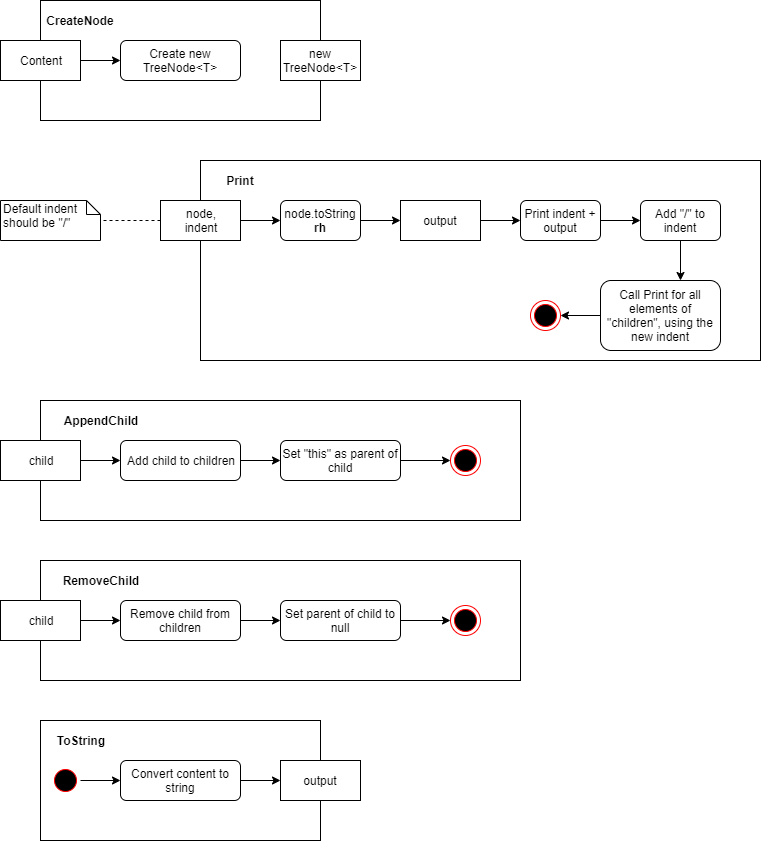

The diagram above was exported from draw.io. Its source (the exported page's mxGraphModel, read from the mxfile embedded in the PNG):
<mxGraphModel dx="1422" dy="834" grid="1" gridSize="10" guides="1" tooltips="1" connect="1" arrows="1" fold="1" page="1" pageScale="1" pageWidth="827" pageHeight="1169" math="0" shadow="0">
  <root>
    <mxCell id="ZB5FtpQ0xblG_ohiHaub-0" />
    <mxCell id="ZB5FtpQ0xblG_ohiHaub-1" parent="ZB5FtpQ0xblG_ohiHaub-0" />
    <mxCell id="NVdH-hmQI-r7Enis6n_L-60" value="" style="rounded=0;whiteSpace=wrap;html=1;fillColor=#ffffff;" vertex="1" parent="ZB5FtpQ0xblG_ohiHaub-1">
      <mxGeometry x="80" y="760" width="280" height="120" as="geometry" />
    </mxCell>
    <mxCell id="NVdH-hmQI-r7Enis6n_L-42" value="" style="rounded=0;whiteSpace=wrap;html=1;fillColor=#ffffff;" vertex="1" parent="ZB5FtpQ0xblG_ohiHaub-1">
      <mxGeometry x="80" y="440" width="480" height="120" as="geometry" />
    </mxCell>
    <mxCell id="NVdH-hmQI-r7Enis6n_L-33" value="" style="rounded=0;whiteSpace=wrap;html=1;fillColor=#ffffff;" vertex="1" parent="ZB5FtpQ0xblG_ohiHaub-1">
      <mxGeometry x="240" y="200" width="560" height="200" as="geometry" />
    </mxCell>
    <mxCell id="NVdH-hmQI-r7Enis6n_L-7" value="" style="rounded=0;whiteSpace=wrap;html=1;fillColor=#ffffff;" vertex="1" parent="ZB5FtpQ0xblG_ohiHaub-1">
      <mxGeometry x="80" y="40" width="280" height="120" as="geometry" />
    </mxCell>
    <mxCell id="NVdH-hmQI-r7Enis6n_L-0" value="CreateNode" style="text;html=1;strokeColor=none;fillColor=none;align=center;verticalAlign=middle;whiteSpace=wrap;rounded=0;fontStyle=1" vertex="1" parent="ZB5FtpQ0xblG_ohiHaub-1">
      <mxGeometry x="80" y="50" width="80" height="20" as="geometry" />
    </mxCell>
    <mxCell id="NVdH-hmQI-r7Enis6n_L-3" value="Create new TreeNode&amp;lt;T&amp;gt;" style="rounded=1;whiteSpace=wrap;html=1;" vertex="1" parent="ZB5FtpQ0xblG_ohiHaub-1">
      <mxGeometry x="160" y="80" width="120" height="40" as="geometry" />
    </mxCell>
    <mxCell id="NVdH-hmQI-r7Enis6n_L-5" style="edgeStyle=orthogonalEdgeStyle;rounded=0;orthogonalLoop=1;jettySize=auto;html=1;" edge="1" parent="ZB5FtpQ0xblG_ohiHaub-1" source="NVdH-hmQI-r7Enis6n_L-4" target="NVdH-hmQI-r7Enis6n_L-3">
      <mxGeometry relative="1" as="geometry" />
    </mxCell>
    <mxCell id="NVdH-hmQI-r7Enis6n_L-4" value="Content" style="rounded=0;whiteSpace=wrap;html=1;" vertex="1" parent="ZB5FtpQ0xblG_ohiHaub-1">
      <mxGeometry x="40" y="80" width="80" height="40" as="geometry" />
    </mxCell>
    <mxCell id="NVdH-hmQI-r7Enis6n_L-6" value="new TreeNode&amp;lt;T&amp;gt;" style="rounded=0;whiteSpace=wrap;html=1;" vertex="1" parent="ZB5FtpQ0xblG_ohiHaub-1">
      <mxGeometry x="320" y="80" width="80" height="40" as="geometry" />
    </mxCell>
    <mxCell id="NVdH-hmQI-r7Enis6n_L-8" value="Print" style="text;html=1;strokeColor=none;fillColor=none;align=center;verticalAlign=middle;whiteSpace=wrap;rounded=0;fontStyle=1" vertex="1" parent="ZB5FtpQ0xblG_ohiHaub-1">
      <mxGeometry x="240" y="210" width="80" height="20" as="geometry" />
    </mxCell>
    <mxCell id="NVdH-hmQI-r7Enis6n_L-14" style="edgeStyle=orthogonalEdgeStyle;rounded=0;orthogonalLoop=1;jettySize=auto;html=1;" edge="1" parent="ZB5FtpQ0xblG_ohiHaub-1" source="NVdH-hmQI-r7Enis6n_L-9" target="NVdH-hmQI-r7Enis6n_L-12">
      <mxGeometry relative="1" as="geometry" />
    </mxCell>
    <mxCell id="NVdH-hmQI-r7Enis6n_L-62" style="edgeStyle=orthogonalEdgeStyle;rounded=0;orthogonalLoop=1;jettySize=auto;html=1;endArrow=none;endFill=0;dashed=1;" edge="1" parent="ZB5FtpQ0xblG_ohiHaub-1" source="NVdH-hmQI-r7Enis6n_L-9" target="NVdH-hmQI-r7Enis6n_L-61">
      <mxGeometry relative="1" as="geometry" />
    </mxCell>
    <mxCell id="NVdH-hmQI-r7Enis6n_L-9" value="node,&lt;br&gt;indent" style="rounded=0;whiteSpace=wrap;html=1;fillColor=#ffffff;" vertex="1" parent="ZB5FtpQ0xblG_ohiHaub-1">
      <mxGeometry x="200" y="240" width="80" height="40" as="geometry" />
    </mxCell>
    <mxCell id="NVdH-hmQI-r7Enis6n_L-15" style="edgeStyle=orthogonalEdgeStyle;rounded=0;orthogonalLoop=1;jettySize=auto;html=1;" edge="1" parent="ZB5FtpQ0xblG_ohiHaub-1" source="NVdH-hmQI-r7Enis6n_L-12" target="NVdH-hmQI-r7Enis6n_L-13">
      <mxGeometry relative="1" as="geometry" />
    </mxCell>
    <mxCell id="NVdH-hmQI-r7Enis6n_L-12" value="node.toString &lt;b&gt;rh&lt;/b&gt;" style="rounded=1;whiteSpace=wrap;html=1;fillColor=#ffffff;" vertex="1" parent="ZB5FtpQ0xblG_ohiHaub-1">
      <mxGeometry x="320" y="240" width="80" height="40" as="geometry" />
    </mxCell>
    <mxCell id="NVdH-hmQI-r7Enis6n_L-20" style="edgeStyle=orthogonalEdgeStyle;rounded=0;orthogonalLoop=1;jettySize=auto;html=1;" edge="1" parent="ZB5FtpQ0xblG_ohiHaub-1" source="NVdH-hmQI-r7Enis6n_L-13" target="NVdH-hmQI-r7Enis6n_L-16">
      <mxGeometry relative="1" as="geometry" />
    </mxCell>
    <mxCell id="NVdH-hmQI-r7Enis6n_L-13" value="output" style="rounded=0;whiteSpace=wrap;html=1;fillColor=#ffffff;" vertex="1" parent="ZB5FtpQ0xblG_ohiHaub-1">
      <mxGeometry x="440" y="240" width="80" height="40" as="geometry" />
    </mxCell>
    <mxCell id="NVdH-hmQI-r7Enis6n_L-21" style="edgeStyle=orthogonalEdgeStyle;rounded=0;orthogonalLoop=1;jettySize=auto;html=1;" edge="1" parent="ZB5FtpQ0xblG_ohiHaub-1" source="NVdH-hmQI-r7Enis6n_L-16" target="NVdH-hmQI-r7Enis6n_L-17">
      <mxGeometry relative="1" as="geometry" />
    </mxCell>
    <mxCell id="NVdH-hmQI-r7Enis6n_L-16" value="Print indent + output" style="rounded=1;whiteSpace=wrap;html=1;fillColor=#ffffff;" vertex="1" parent="ZB5FtpQ0xblG_ohiHaub-1">
      <mxGeometry x="560" y="240" width="80" height="40" as="geometry" />
    </mxCell>
    <mxCell id="NVdH-hmQI-r7Enis6n_L-22" style="edgeStyle=orthogonalEdgeStyle;rounded=0;orthogonalLoop=1;jettySize=auto;html=1;" edge="1" parent="ZB5FtpQ0xblG_ohiHaub-1" source="NVdH-hmQI-r7Enis6n_L-17">
      <mxGeometry relative="1" as="geometry">
        <mxPoint x="720" y="320" as="targetPoint" />
      </mxGeometry>
    </mxCell>
    <mxCell id="NVdH-hmQI-r7Enis6n_L-17" value="Add &quot;/&quot; to indent" style="rounded=1;whiteSpace=wrap;html=1;fillColor=#ffffff;" vertex="1" parent="ZB5FtpQ0xblG_ohiHaub-1">
      <mxGeometry x="680" y="240" width="80" height="40" as="geometry" />
    </mxCell>
    <mxCell id="NVdH-hmQI-r7Enis6n_L-32" style="edgeStyle=orthogonalEdgeStyle;rounded=0;orthogonalLoop=1;jettySize=auto;html=1;" edge="1" parent="ZB5FtpQ0xblG_ohiHaub-1" source="NVdH-hmQI-r7Enis6n_L-30" target="NVdH-hmQI-r7Enis6n_L-31">
      <mxGeometry relative="1" as="geometry" />
    </mxCell>
    <mxCell id="NVdH-hmQI-r7Enis6n_L-30" value="Call Print for all elements of &quot;children&quot;, using the new indent" style="rounded=1;whiteSpace=wrap;html=1;fillColor=#ffffff;" vertex="1" parent="ZB5FtpQ0xblG_ohiHaub-1">
      <mxGeometry x="640" y="320" width="120" height="70" as="geometry" />
    </mxCell>
    <mxCell id="NVdH-hmQI-r7Enis6n_L-31" value="" style="ellipse;html=1;shape=endState;fillColor=#000000;strokeColor=#ff0000;" vertex="1" parent="ZB5FtpQ0xblG_ohiHaub-1">
      <mxGeometry x="570" y="340" width="30" height="30" as="geometry" />
    </mxCell>
    <mxCell id="NVdH-hmQI-r7Enis6n_L-34" value="&lt;b&gt;AppendChild&lt;/b&gt;" style="text;html=1;strokeColor=none;fillColor=none;align=center;verticalAlign=middle;whiteSpace=wrap;rounded=0;" vertex="1" parent="ZB5FtpQ0xblG_ohiHaub-1">
      <mxGeometry x="80" y="450" width="120" height="20" as="geometry" />
    </mxCell>
    <mxCell id="NVdH-hmQI-r7Enis6n_L-39" style="edgeStyle=orthogonalEdgeStyle;rounded=0;orthogonalLoop=1;jettySize=auto;html=1;" edge="1" parent="ZB5FtpQ0xblG_ohiHaub-1" source="NVdH-hmQI-r7Enis6n_L-35" target="NVdH-hmQI-r7Enis6n_L-36">
      <mxGeometry relative="1" as="geometry" />
    </mxCell>
    <mxCell id="NVdH-hmQI-r7Enis6n_L-35" value="child" style="rounded=0;whiteSpace=wrap;html=1;fillColor=#ffffff;" vertex="1" parent="ZB5FtpQ0xblG_ohiHaub-1">
      <mxGeometry x="40" y="480" width="80" height="40" as="geometry" />
    </mxCell>
    <mxCell id="NVdH-hmQI-r7Enis6n_L-40" style="edgeStyle=orthogonalEdgeStyle;rounded=0;orthogonalLoop=1;jettySize=auto;html=1;" edge="1" parent="ZB5FtpQ0xblG_ohiHaub-1" source="NVdH-hmQI-r7Enis6n_L-36" target="NVdH-hmQI-r7Enis6n_L-37">
      <mxGeometry relative="1" as="geometry" />
    </mxCell>
    <mxCell id="NVdH-hmQI-r7Enis6n_L-36" value="Add child to children" style="rounded=1;whiteSpace=wrap;html=1;fillColor=#ffffff;" vertex="1" parent="ZB5FtpQ0xblG_ohiHaub-1">
      <mxGeometry x="160" y="480" width="120" height="40" as="geometry" />
    </mxCell>
    <mxCell id="NVdH-hmQI-r7Enis6n_L-41" style="edgeStyle=orthogonalEdgeStyle;rounded=0;orthogonalLoop=1;jettySize=auto;html=1;" edge="1" parent="ZB5FtpQ0xblG_ohiHaub-1" source="NVdH-hmQI-r7Enis6n_L-37" target="NVdH-hmQI-r7Enis6n_L-38">
      <mxGeometry relative="1" as="geometry" />
    </mxCell>
    <mxCell id="NVdH-hmQI-r7Enis6n_L-37" value="Set &quot;this&quot; as parent of child" style="rounded=1;whiteSpace=wrap;html=1;fillColor=#ffffff;" vertex="1" parent="ZB5FtpQ0xblG_ohiHaub-1">
      <mxGeometry x="320" y="480" width="120" height="40" as="geometry" />
    </mxCell>
    <mxCell id="NVdH-hmQI-r7Enis6n_L-38" value="" style="ellipse;html=1;shape=endState;fillColor=#000000;strokeColor=#ff0000;" vertex="1" parent="ZB5FtpQ0xblG_ohiHaub-1">
      <mxGeometry x="490" y="485" width="30" height="30" as="geometry" />
    </mxCell>
    <mxCell id="NVdH-hmQI-r7Enis6n_L-43" value="" style="rounded=0;whiteSpace=wrap;html=1;fillColor=#ffffff;" vertex="1" parent="ZB5FtpQ0xblG_ohiHaub-1">
      <mxGeometry x="80" y="600" width="480" height="120" as="geometry" />
    </mxCell>
    <mxCell id="NVdH-hmQI-r7Enis6n_L-44" value="&lt;b&gt;RemoveChild&lt;/b&gt;" style="text;html=1;strokeColor=none;fillColor=none;align=center;verticalAlign=middle;whiteSpace=wrap;rounded=0;" vertex="1" parent="ZB5FtpQ0xblG_ohiHaub-1">
      <mxGeometry x="80" y="610" width="120" height="20" as="geometry" />
    </mxCell>
    <mxCell id="NVdH-hmQI-r7Enis6n_L-45" style="edgeStyle=orthogonalEdgeStyle;rounded=0;orthogonalLoop=1;jettySize=auto;html=1;" edge="1" parent="ZB5FtpQ0xblG_ohiHaub-1" source="NVdH-hmQI-r7Enis6n_L-46" target="NVdH-hmQI-r7Enis6n_L-48">
      <mxGeometry relative="1" as="geometry" />
    </mxCell>
    <mxCell id="NVdH-hmQI-r7Enis6n_L-46" value="child" style="rounded=0;whiteSpace=wrap;html=1;fillColor=#ffffff;" vertex="1" parent="ZB5FtpQ0xblG_ohiHaub-1">
      <mxGeometry x="40" y="640" width="80" height="40" as="geometry" />
    </mxCell>
    <mxCell id="NVdH-hmQI-r7Enis6n_L-47" style="edgeStyle=orthogonalEdgeStyle;rounded=0;orthogonalLoop=1;jettySize=auto;html=1;" edge="1" parent="ZB5FtpQ0xblG_ohiHaub-1" source="NVdH-hmQI-r7Enis6n_L-48" target="NVdH-hmQI-r7Enis6n_L-50">
      <mxGeometry relative="1" as="geometry" />
    </mxCell>
    <mxCell id="NVdH-hmQI-r7Enis6n_L-48" value="Remove child from children" style="rounded=1;whiteSpace=wrap;html=1;fillColor=#ffffff;" vertex="1" parent="ZB5FtpQ0xblG_ohiHaub-1">
      <mxGeometry x="160" y="640" width="120" height="40" as="geometry" />
    </mxCell>
    <mxCell id="NVdH-hmQI-r7Enis6n_L-49" style="edgeStyle=orthogonalEdgeStyle;rounded=0;orthogonalLoop=1;jettySize=auto;html=1;" edge="1" parent="ZB5FtpQ0xblG_ohiHaub-1" source="NVdH-hmQI-r7Enis6n_L-50" target="NVdH-hmQI-r7Enis6n_L-51">
      <mxGeometry relative="1" as="geometry" />
    </mxCell>
    <mxCell id="NVdH-hmQI-r7Enis6n_L-50" value="Set parent of child to null" style="rounded=1;whiteSpace=wrap;html=1;fillColor=#ffffff;" vertex="1" parent="ZB5FtpQ0xblG_ohiHaub-1">
      <mxGeometry x="320" y="640" width="120" height="40" as="geometry" />
    </mxCell>
    <mxCell id="NVdH-hmQI-r7Enis6n_L-51" value="" style="ellipse;html=1;shape=endState;fillColor=#000000;strokeColor=#ff0000;" vertex="1" parent="ZB5FtpQ0xblG_ohiHaub-1">
      <mxGeometry x="490" y="645" width="30" height="30" as="geometry" />
    </mxCell>
    <mxCell id="NVdH-hmQI-r7Enis6n_L-52" value="ToString" style="text;html=1;strokeColor=none;fillColor=none;align=center;verticalAlign=middle;whiteSpace=wrap;rounded=0;fontStyle=1" vertex="1" parent="ZB5FtpQ0xblG_ohiHaub-1">
      <mxGeometry x="80" y="770" width="80" height="20" as="geometry" />
    </mxCell>
    <mxCell id="NVdH-hmQI-r7Enis6n_L-58" style="edgeStyle=orthogonalEdgeStyle;rounded=0;orthogonalLoop=1;jettySize=auto;html=1;" edge="1" parent="ZB5FtpQ0xblG_ohiHaub-1" source="NVdH-hmQI-r7Enis6n_L-54" target="NVdH-hmQI-r7Enis6n_L-56">
      <mxGeometry relative="1" as="geometry" />
    </mxCell>
    <mxCell id="NVdH-hmQI-r7Enis6n_L-54" value="" style="ellipse;html=1;shape=startState;fillColor=#000000;strokeColor=#ff0000;" vertex="1" parent="ZB5FtpQ0xblG_ohiHaub-1">
      <mxGeometry x="90" y="805" width="30" height="30" as="geometry" />
    </mxCell>
    <mxCell id="NVdH-hmQI-r7Enis6n_L-59" style="edgeStyle=orthogonalEdgeStyle;rounded=0;orthogonalLoop=1;jettySize=auto;html=1;" edge="1" parent="ZB5FtpQ0xblG_ohiHaub-1" source="NVdH-hmQI-r7Enis6n_L-56" target="NVdH-hmQI-r7Enis6n_L-57">
      <mxGeometry relative="1" as="geometry" />
    </mxCell>
    <mxCell id="NVdH-hmQI-r7Enis6n_L-56" value="Convert content to string" style="rounded=1;whiteSpace=wrap;html=1;fillColor=#ffffff;" vertex="1" parent="ZB5FtpQ0xblG_ohiHaub-1">
      <mxGeometry x="160" y="800" width="120" height="40" as="geometry" />
    </mxCell>
    <mxCell id="NVdH-hmQI-r7Enis6n_L-57" value="output" style="rounded=0;whiteSpace=wrap;html=1;fillColor=#ffffff;" vertex="1" parent="ZB5FtpQ0xblG_ohiHaub-1">
      <mxGeometry x="320" y="800" width="80" height="40" as="geometry" />
    </mxCell>
    <mxCell id="NVdH-hmQI-r7Enis6n_L-61" value="Default indent should be &quot;/&quot;" style="shape=note;whiteSpace=wrap;html=1;size=14;verticalAlign=top;align=left;spacingTop=-6;fillColor=#ffffff;" vertex="1" parent="ZB5FtpQ0xblG_ohiHaub-1">
      <mxGeometry x="40" y="240" width="100" height="40" as="geometry" />
    </mxCell>
  </root>
</mxGraphModel>